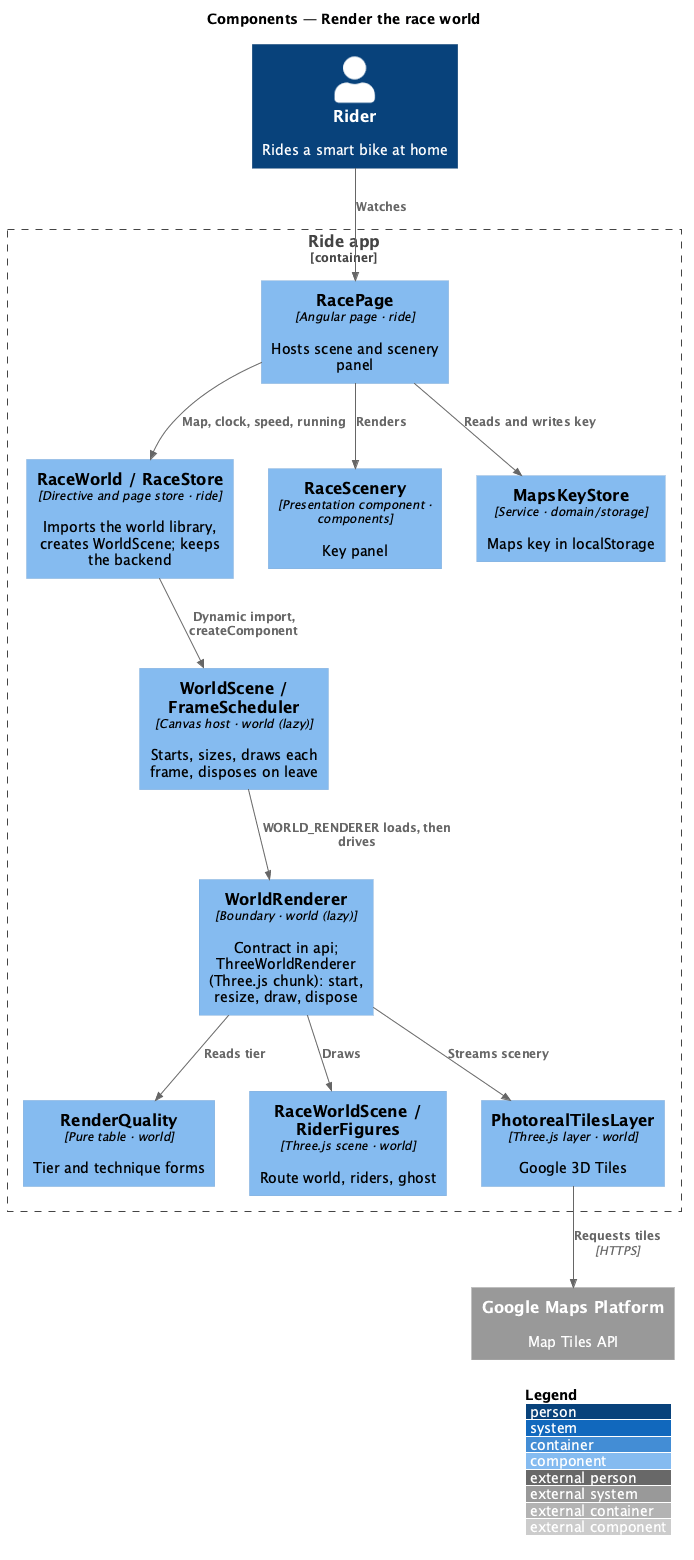

The diagram above was rendered by PlantUML. Its source (embedded in the PNG):
@startuml
!include <C4/C4_Component>
LAYOUT_WITH_LEGEND()
title Components — Render the race world
Person(rider, "Rider", "Rides a smart bike at home")
System_Ext(gmaps, "Google Maps Platform", "Map Tiles API")
Container_Boundary(app, "Ride app") {
  Component(page, "RacePage", "Angular page · ride", "Hosts scene and scenery panel")
  Component(wstore, "RaceWorld / RaceStore", "Directive and page store · ride", "Imports the world library, creates WorldScene; keeps the backend")
  Component(scene, "RaceScenery", "Presentation component · components", "Key panel")
  Component(host, "WorldScene / FrameScheduler", "Canvas host · world (lazy)", "Starts, sizes, draws each frame, disposes on leave")
  Component(settings, "MapsKeyStore", "Service · domain/storage", "Maps key in localStorage")
  Component(renderer, "WorldRenderer", "Boundary · world (lazy)", "Contract in api; ThreeWorldRenderer (Three.js chunk): start, resize, draw, dispose")
  Component(quality, "RenderQuality", "Pure table · world", "Tier and technique forms")
  Component(rscene, "RaceWorldScene / RiderFigures", "Three.js scene · world", "Route world, riders, ghost")
  Component(tiles, "PhotorealTilesLayer", "Three.js layer · world", "Google 3D Tiles")
}
Rel(rider, page, "Watches")
Rel(page, wstore, "Map, clock, speed, running")
Rel(page, scene, "Renders")
Rel(wstore, host, "Dynamic import, createComponent")
Rel(host, renderer, "WORLD_RENDERER loads, then drives")
Rel(page, settings, "Reads and writes key")
Rel(renderer, quality, "Reads tier")
Rel(renderer, rscene, "Draws")
Rel(renderer, tiles, "Streams scenery")
Rel(tiles, gmaps, "Requests tiles", "HTTPS")
@enduml